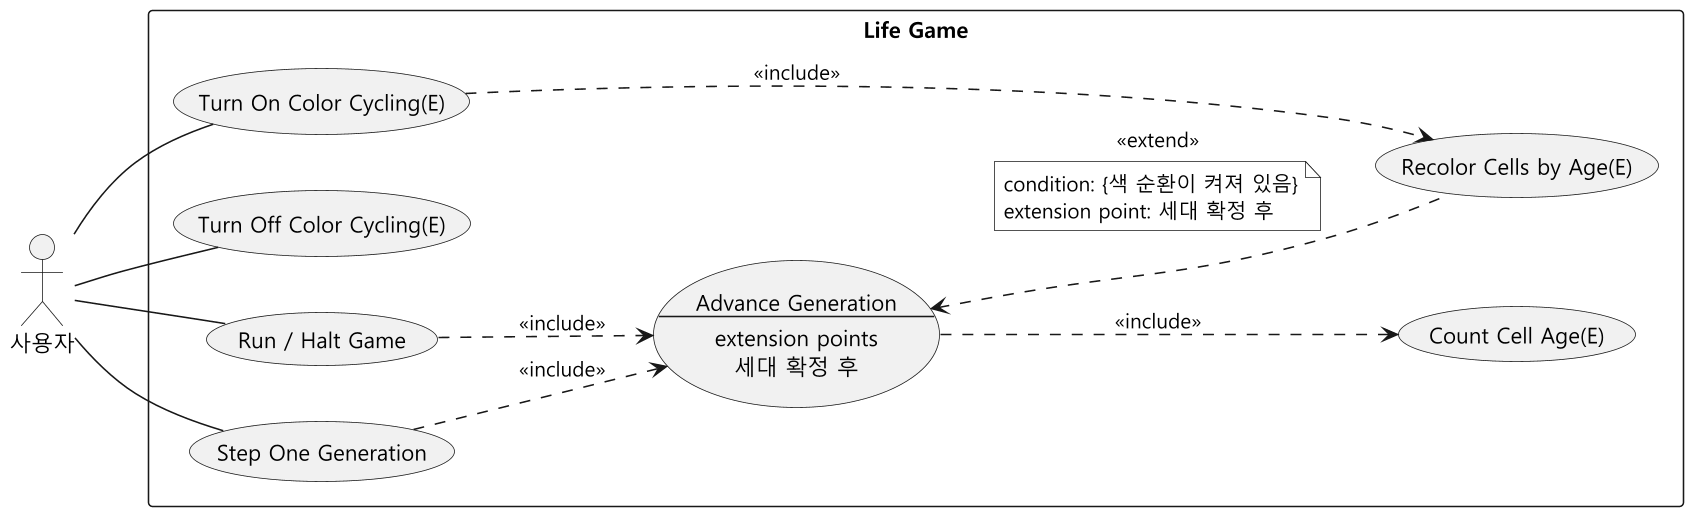

The diagram above was rendered by PlantUML. Its source (embedded in the PNG):
@startuml usecase-color
skinparam monochrome true
skinparam dpi 150
skinparam shadowing false
skinparam defaultFontName "Malgun Gothic"
skinparam usecaseBackgroundColor #F1F1F1
left to right direction

actor "사용자" as User

rectangle "Life Game" {
  usecase "Turn On Color Cycling(E)" as On
  usecase "Turn Off Color Cycling(E)" as Off
  usecase "Run / Halt Game" as Run
  usecase "Step One Generation" as Step

  usecase Advance as "Advance Generation
--
extension points
세대 확정 후"

  usecase "Recolor Cells by Age(E)" as Recolor
  usecase "Count Cell Age(E)" as Count
}

User -- On
User -- Off
User -- Run
User -- Step

On ...> Recolor : <<include>>
Run ..> Advance : <<include>>
Step ..> Advance : <<include>>
Advance <.. Recolor : <<extend>>
note on link
  condition: {색 순환이 켜져 있음}
  extension point: 세대 확정 후
end note
Advance ..> Count : <<include>>
@enduml